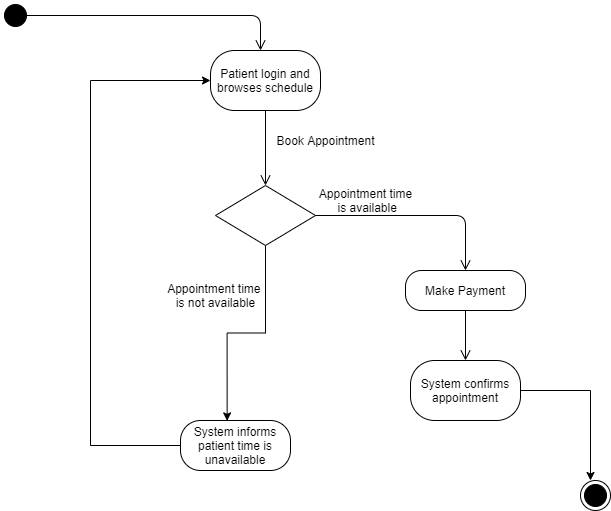

The diagram above was exported from draw.io. Its source (the exported page's mxGraphModel, read from the mxfile embedded in the PNG):
<mxGraphModel dx="782" dy="380" grid="1" gridSize="10" guides="1" tooltips="1" connect="1" arrows="1" fold="1" page="1" pageScale="1" pageWidth="850" pageHeight="1100" math="0" shadow="0">
  <root>
    <mxCell id="0" />
    <mxCell id="1" parent="0" />
    <mxCell id="WNGTYWXi6nmHpvMTs0od-1" value="" style="ellipse;html=1;shape=endState;fillColor=#000000;" vertex="1" parent="1">
      <mxGeometry x="730" y="530" width="30" height="30" as="geometry" />
    </mxCell>
    <mxCell id="WNGTYWXi6nmHpvMTs0od-4" value="" style="ellipse;html=1;shape=startState;fillColor=#000000;" vertex="1" parent="1">
      <mxGeometry x="150" y="50" width="30" height="30" as="geometry" />
    </mxCell>
    <mxCell id="WNGTYWXi6nmHpvMTs0od-5" value="" style="edgeStyle=orthogonalEdgeStyle;html=1;verticalAlign=bottom;endArrow=open;endSize=8;fillColor=#000000;" edge="1" parent="1">
      <mxGeometry relative="1" as="geometry">
        <mxPoint x="410" y="100" as="targetPoint" />
        <mxPoint x="170" y="65" as="sourcePoint" />
      </mxGeometry>
    </mxCell>
    <mxCell id="WNGTYWXi6nmHpvMTs0od-6" value="Patient login and browses schedule" style="rounded=1;whiteSpace=wrap;html=1;arcSize=40;fontColor=#000000;fillColor=#FFFFFF;" vertex="1" parent="1">
      <mxGeometry x="360" y="100" width="110" height="60" as="geometry" />
    </mxCell>
    <mxCell id="WNGTYWXi6nmHpvMTs0od-7" value="" style="edgeStyle=orthogonalEdgeStyle;html=1;verticalAlign=bottom;endArrow=open;endSize=8;entryX=0.5;entryY=0;entryDx=0;entryDy=0;" edge="1" source="WNGTYWXi6nmHpvMTs0od-6" parent="1" target="WNGTYWXi6nmHpvMTs0od-9">
      <mxGeometry relative="1" as="geometry">
        <mxPoint x="415" y="230" as="targetPoint" />
        <Array as="points" />
      </mxGeometry>
    </mxCell>
    <mxCell id="WNGTYWXi6nmHpvMTs0od-8" value="Book Appointment" style="text;html=1;align=center;verticalAlign=middle;resizable=0;points=[];autosize=1;" vertex="1" parent="1">
      <mxGeometry x="420" y="180" width="110" height="20" as="geometry" />
    </mxCell>
    <mxCell id="WNGTYWXi6nmHpvMTs0od-29" style="edgeStyle=orthogonalEdgeStyle;rounded=0;orthogonalLoop=1;jettySize=auto;html=1;entryX=0.424;entryY=0.007;entryDx=0;entryDy=0;entryPerimeter=0;strokeColor=#000000;fillColor=#000000;fontColor=#000000;" edge="1" parent="1" source="WNGTYWXi6nmHpvMTs0od-9" target="WNGTYWXi6nmHpvMTs0od-17">
      <mxGeometry relative="1" as="geometry" />
    </mxCell>
    <mxCell id="WNGTYWXi6nmHpvMTs0od-9" value="" style="rhombus;whiteSpace=wrap;html=1;" vertex="1" parent="1">
      <mxGeometry x="365" y="235" width="100" height="60" as="geometry" />
    </mxCell>
    <mxCell id="WNGTYWXi6nmHpvMTs0od-10" value="" style="edgeStyle=orthogonalEdgeStyle;html=1;align=left;verticalAlign=bottom;endArrow=open;endSize=8;entryX=0.5;entryY=0;entryDx=0;entryDy=0;" edge="1" source="WNGTYWXi6nmHpvMTs0od-9" parent="1" target="WNGTYWXi6nmHpvMTs0od-21">
      <mxGeometry x="-1" relative="1" as="geometry">
        <mxPoint x="610" y="310" as="targetPoint" />
      </mxGeometry>
    </mxCell>
    <mxCell id="WNGTYWXi6nmHpvMTs0od-14" value="Appointment time&lt;br&gt;&amp;nbsp;is available" style="text;html=1;align=center;verticalAlign=middle;resizable=0;points=[];autosize=1;" vertex="1" parent="1">
      <mxGeometry x="460" y="235" width="110" height="30" as="geometry" />
    </mxCell>
    <mxCell id="WNGTYWXi6nmHpvMTs0od-16" value="Appointment time &lt;br&gt;is not available" style="text;html=1;align=center;verticalAlign=middle;resizable=0;points=[];autosize=1;" vertex="1" parent="1">
      <mxGeometry x="310" y="330" width="110" height="30" as="geometry" />
    </mxCell>
    <mxCell id="WNGTYWXi6nmHpvMTs0od-24" style="edgeStyle=orthogonalEdgeStyle;rounded=0;orthogonalLoop=1;jettySize=auto;html=1;strokeColor=#000000;fillColor=#000000;entryX=0;entryY=0.5;entryDx=0;entryDy=0;" edge="1" parent="1" source="WNGTYWXi6nmHpvMTs0od-17" target="WNGTYWXi6nmHpvMTs0od-6">
      <mxGeometry relative="1" as="geometry">
        <mxPoint x="240" y="130" as="targetPoint" />
        <Array as="points">
          <mxPoint x="240" y="495" />
          <mxPoint x="240" y="130" />
        </Array>
      </mxGeometry>
    </mxCell>
    <mxCell id="WNGTYWXi6nmHpvMTs0od-17" value="System informs patient time is unavailable" style="rounded=1;whiteSpace=wrap;html=1;arcSize=40;fontColor=#000000;fillColor=#FFFFFF;" vertex="1" parent="1">
      <mxGeometry x="330" y="470" width="110" height="50" as="geometry" />
    </mxCell>
    <mxCell id="WNGTYWXi6nmHpvMTs0od-25" style="edgeStyle=orthogonalEdgeStyle;rounded=0;orthogonalLoop=1;jettySize=auto;html=1;strokeColor=#000000;fillColor=#000000;" edge="1" parent="1" source="WNGTYWXi6nmHpvMTs0od-18">
      <mxGeometry relative="1" as="geometry">
        <mxPoint x="740" y="530" as="targetPoint" />
        <Array as="points">
          <mxPoint x="740" y="440" />
        </Array>
      </mxGeometry>
    </mxCell>
    <mxCell id="WNGTYWXi6nmHpvMTs0od-18" value="System confirms appointment" style="rounded=1;whiteSpace=wrap;html=1;arcSize=40;fontColor=#000000;fillColor=#FFFFFF;" vertex="1" parent="1">
      <mxGeometry x="560" y="410" width="110" height="60" as="geometry" />
    </mxCell>
    <mxCell id="WNGTYWXi6nmHpvMTs0od-21" value="Make Payment" style="rounded=1;whiteSpace=wrap;html=1;arcSize=40;fontColor=#000000;fillColor=#FFFFFF;" vertex="1" parent="1">
      <mxGeometry x="555" y="320" width="120" height="40" as="geometry" />
    </mxCell>
    <mxCell id="WNGTYWXi6nmHpvMTs0od-22" value="" style="edgeStyle=orthogonalEdgeStyle;html=1;verticalAlign=bottom;endArrow=open;endSize=8;fillColor=#000000;entryX=0.5;entryY=0;entryDx=0;entryDy=0;" edge="1" source="WNGTYWXi6nmHpvMTs0od-21" parent="1" target="WNGTYWXi6nmHpvMTs0od-18">
      <mxGeometry relative="1" as="geometry">
        <mxPoint x="620" y="400" as="targetPoint" />
      </mxGeometry>
    </mxCell>
  </root>
</mxGraphModel>